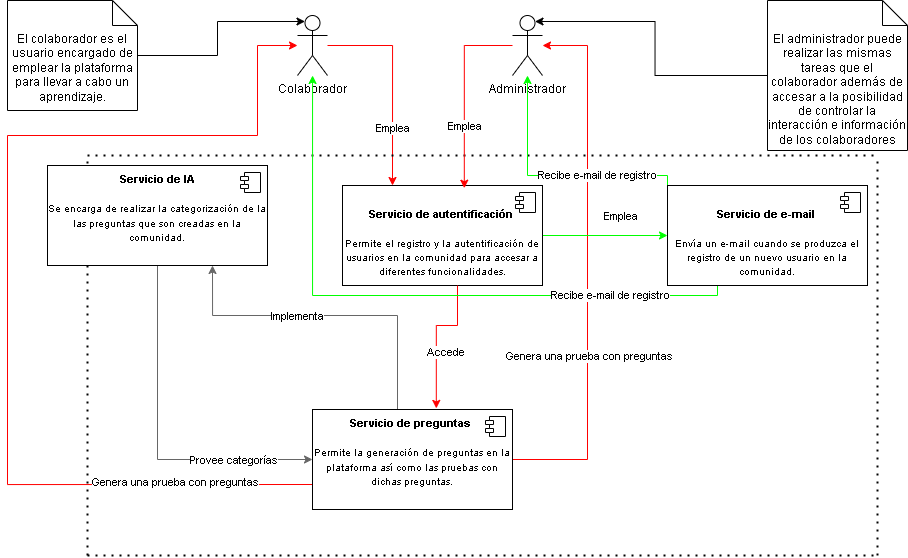

The diagram above was exported from draw.io. Its source (the exported page's mxGraphModel, read from the mxfile embedded in the PNG):
<mxGraphModel dx="1298" dy="606" grid="1" gridSize="10" guides="1" tooltips="1" connect="1" arrows="1" fold="1" page="1" pageScale="1" pageWidth="1169" pageHeight="827" math="0" shadow="0">
  <root>
    <mxCell id="0" />
    <mxCell id="1" parent="0" />
    <mxCell id="mFN3IxBkNZn214tVNFNa-66" style="edgeStyle=orthogonalEdgeStyle;rounded=0;orthogonalLoop=1;jettySize=auto;html=1;entryX=0.25;entryY=0;entryDx=0;entryDy=0;strokeColor=#FF0000;" edge="1" parent="1" source="mFN3IxBkNZn214tVNFNa-1" target="mFN3IxBkNZn214tVNFNa-19">
      <mxGeometry relative="1" as="geometry" />
    </mxCell>
    <mxCell id="mFN3IxBkNZn214tVNFNa-67" value="Emplea" style="edgeLabel;html=1;align=center;verticalAlign=middle;resizable=0;points=[];" vertex="1" connectable="0" parent="mFN3IxBkNZn214tVNFNa-66">
      <mxGeometry x="0.4311" y="-1" relative="1" as="geometry">
        <mxPoint as="offset" />
      </mxGeometry>
    </mxCell>
    <mxCell id="mFN3IxBkNZn214tVNFNa-1" value="Colaborador&lt;div&gt;&lt;br&gt;&lt;/div&gt;" style="shape=umlActor;verticalLabelPosition=bottom;verticalAlign=top;html=1;" vertex="1" parent="1">
      <mxGeometry x="370" y="20" width="30" height="60" as="geometry" />
    </mxCell>
    <mxCell id="mFN3IxBkNZn214tVNFNa-54" style="edgeStyle=orthogonalEdgeStyle;rounded=0;orthogonalLoop=1;jettySize=auto;html=1;exitX=1;exitY=0.5;exitDx=0;exitDy=0;strokeColor=#FF0000;" edge="1" parent="1" source="mFN3IxBkNZn214tVNFNa-30" target="mFN3IxBkNZn214tVNFNa-4">
      <mxGeometry relative="1" as="geometry">
        <Array as="points">
          <mxPoint x="660" y="464" />
          <mxPoint x="660" y="50" />
        </Array>
      </mxGeometry>
    </mxCell>
    <mxCell id="mFN3IxBkNZn214tVNFNa-55" value="Genera una prueba con preguntas" style="edgeLabel;html=1;align=center;verticalAlign=middle;resizable=0;points=[];" vertex="1" connectable="0" parent="mFN3IxBkNZn214tVNFNa-54">
      <mxGeometry x="-0.2826" y="-1" relative="1" as="geometry">
        <mxPoint y="13" as="offset" />
      </mxGeometry>
    </mxCell>
    <mxCell id="mFN3IxBkNZn214tVNFNa-4" value="&lt;div&gt;Administrador&lt;/div&gt;" style="shape=umlActor;verticalLabelPosition=bottom;verticalAlign=top;html=1;" vertex="1" parent="1">
      <mxGeometry x="585" y="20" width="30" height="60" as="geometry" />
    </mxCell>
    <mxCell id="mFN3IxBkNZn214tVNFNa-7" value="" style="endArrow=none;dashed=1;html=1;dashPattern=1 3;strokeWidth=2;rounded=0;" edge="1" parent="1">
      <mxGeometry width="50" height="50" relative="1" as="geometry">
        <mxPoint x="160" y="560" as="sourcePoint" />
        <mxPoint x="160" y="160" as="targetPoint" />
        <Array as="points">
          <mxPoint x="160" y="330" />
        </Array>
      </mxGeometry>
    </mxCell>
    <mxCell id="mFN3IxBkNZn214tVNFNa-8" value="" style="endArrow=none;dashed=1;html=1;dashPattern=1 3;strokeWidth=2;rounded=0;" edge="1" parent="1">
      <mxGeometry width="50" height="50" relative="1" as="geometry">
        <mxPoint x="160" y="160" as="sourcePoint" />
        <mxPoint x="950" y="160" as="targetPoint" />
      </mxGeometry>
    </mxCell>
    <mxCell id="mFN3IxBkNZn214tVNFNa-9" value="" style="endArrow=none;dashed=1;html=1;dashPattern=1 3;strokeWidth=2;rounded=0;" edge="1" parent="1">
      <mxGeometry width="50" height="50" relative="1" as="geometry">
        <mxPoint x="160" y="560" as="sourcePoint" />
        <mxPoint x="950" y="560" as="targetPoint" />
      </mxGeometry>
    </mxCell>
    <mxCell id="mFN3IxBkNZn214tVNFNa-10" value="" style="endArrow=none;dashed=1;html=1;dashPattern=1 3;strokeWidth=2;rounded=0;" edge="1" parent="1">
      <mxGeometry width="50" height="50" relative="1" as="geometry">
        <mxPoint x="950" y="560" as="sourcePoint" />
        <mxPoint x="950" y="160" as="targetPoint" />
      </mxGeometry>
    </mxCell>
    <mxCell id="mFN3IxBkNZn214tVNFNa-12" value="El colaborador es el usuario encargado de emplear la plataforma para llevar a cabo un aprendizaje." style="shape=note2;boundedLbl=1;whiteSpace=wrap;html=1;size=25;verticalAlign=top;align=center;" vertex="1" parent="1">
      <mxGeometry x="80" y="5" width="130" height="110" as="geometry" />
    </mxCell>
    <mxCell id="mFN3IxBkNZn214tVNFNa-14" value="El administrador puede realizar las mismas tareas que el colaborador además de accesar a la posibilidad de controlar la interacción e información de los colaboradores" style="shape=note2;boundedLbl=1;whiteSpace=wrap;html=1;size=25;verticalAlign=top;align=center;" vertex="1" parent="1">
      <mxGeometry x="840" y="5" width="140" height="150" as="geometry" />
    </mxCell>
    <mxCell id="mFN3IxBkNZn214tVNFNa-45" style="edgeStyle=orthogonalEdgeStyle;rounded=0;orthogonalLoop=1;jettySize=auto;html=1;entryX=0;entryY=0.5;entryDx=0;entryDy=0;strokeColor=#00FF00;" edge="1" parent="1" source="mFN3IxBkNZn214tVNFNa-19" target="mFN3IxBkNZn214tVNFNa-43">
      <mxGeometry relative="1" as="geometry" />
    </mxCell>
    <mxCell id="mFN3IxBkNZn214tVNFNa-46" value="Emplea" style="edgeLabel;html=1;align=center;verticalAlign=middle;resizable=0;points=[];" vertex="1" connectable="0" parent="mFN3IxBkNZn214tVNFNa-45">
      <mxGeometry x="-0.4081" y="-3" relative="1" as="geometry">
        <mxPoint x="41" y="-23" as="offset" />
      </mxGeometry>
    </mxCell>
    <mxCell id="mFN3IxBkNZn214tVNFNa-19" value="&lt;div&gt;&lt;br&gt;&lt;/div&gt;&lt;font style=&quot;&quot;&gt;&lt;font style=&quot;font-size: 11px;&quot;&gt;&lt;b&gt;Servicio de autentificación&lt;/b&gt;&lt;/font&gt;&lt;b style=&quot;font-size: 10px;&quot;&gt;&amp;nbsp;&lt;/b&gt;&lt;/font&gt;&lt;div&gt;&lt;font style=&quot;font-size: 10px;&quot;&gt;&lt;br&gt;&lt;/font&gt;&lt;/div&gt;&lt;div&gt;&lt;font style=&quot;font-size: 10px;&quot;&gt;Permite el registro y la autentificación de usuarios en la comunidad para accesar a diferentes funcionalidades.&lt;/font&gt;&lt;/div&gt;" style="html=1;dropTarget=0;whiteSpace=wrap;" vertex="1" parent="1">
      <mxGeometry x="415" y="190" width="200" height="100" as="geometry" />
    </mxCell>
    <mxCell id="mFN3IxBkNZn214tVNFNa-20" value="" style="shape=module;jettyWidth=8;jettyHeight=4;" vertex="1" parent="mFN3IxBkNZn214tVNFNa-19">
      <mxGeometry x="1" width="20" height="20" relative="1" as="geometry">
        <mxPoint x="-27" y="7" as="offset" />
      </mxGeometry>
    </mxCell>
    <mxCell id="mFN3IxBkNZn214tVNFNa-35" style="edgeStyle=orthogonalEdgeStyle;rounded=0;orthogonalLoop=1;jettySize=auto;html=1;entryX=0.75;entryY=1;entryDx=0;entryDy=0;strokeColor=#666666;" edge="1" parent="1" source="mFN3IxBkNZn214tVNFNa-30" target="mFN3IxBkNZn214tVNFNa-32">
      <mxGeometry relative="1" as="geometry">
        <Array as="points">
          <mxPoint x="470" y="320" />
          <mxPoint x="285" y="320" />
        </Array>
      </mxGeometry>
    </mxCell>
    <mxCell id="mFN3IxBkNZn214tVNFNa-38" value="Implementa" style="edgeLabel;html=1;align=center;verticalAlign=middle;resizable=0;points=[];" vertex="1" connectable="0" parent="mFN3IxBkNZn214tVNFNa-35">
      <mxGeometry x="0.0556" y="2" relative="1" as="geometry">
        <mxPoint x="-20" y="-2" as="offset" />
      </mxGeometry>
    </mxCell>
    <mxCell id="mFN3IxBkNZn214tVNFNa-56" style="edgeStyle=orthogonalEdgeStyle;rounded=0;orthogonalLoop=1;jettySize=auto;html=1;exitX=0;exitY=0.75;exitDx=0;exitDy=0;strokeColor=#FF0000;" edge="1" parent="1" source="mFN3IxBkNZn214tVNFNa-30" target="mFN3IxBkNZn214tVNFNa-1">
      <mxGeometry relative="1" as="geometry">
        <mxPoint x="210.00000000000023" y="474" as="sourcePoint" />
        <mxPoint x="110.00000000000023" y="140" as="targetPoint" />
        <Array as="points">
          <mxPoint x="80" y="489" />
          <mxPoint x="80" y="140" />
          <mxPoint x="330" y="140" />
          <mxPoint x="330" y="50" />
        </Array>
      </mxGeometry>
    </mxCell>
    <mxCell id="mFN3IxBkNZn214tVNFNa-58" value="&lt;span style=&quot;color: rgba(0, 0, 0, 0); font-family: monospace; font-size: 0px; text-align: start; background-color: rgb(251, 251, 251);&quot;&gt;%3CmxGraphModel%3E%3Croot%3E%3CmxCell%20id%3D%220%22%2F%3E%3CmxCell%20id%3D%221%22%20parent%3D%220%22%2F%3E%3CmxCell%20id%3D%222%22%20value%3D%22Genera%20una%20prueba%22%20style%3D%22edgeLabel%3Bhtml%3D1%3Balign%3Dcenter%3BverticalAlign%3Dmiddle%3Bresizable%3D0%3Bpoints%3D%5B%5D%3B%22%20vertex%3D%221%22%20connectable%3D%220%22%20parent%3D%221%22%3E%3CmxGeometry%20x%3D%22661.0526315789475%22%20y%3D%22360.4736842105266%22%20as%3D%22geometry%22%2F%3E%3C%2FmxCell%3E%3C%2Froot%3E%3C%2FmxGraphModel%&lt;/span&gt;" style="edgeLabel;html=1;align=center;verticalAlign=middle;resizable=0;points=[];" vertex="1" connectable="0" parent="mFN3IxBkNZn214tVNFNa-56">
      <mxGeometry x="-0.7298" y="1" relative="1" as="geometry">
        <mxPoint as="offset" />
      </mxGeometry>
    </mxCell>
    <mxCell id="mFN3IxBkNZn214tVNFNa-59" value="Genera una prueba con preguntas" style="edgeLabel;html=1;align=center;verticalAlign=middle;resizable=0;points=[];" vertex="1" connectable="0" parent="mFN3IxBkNZn214tVNFNa-56">
      <mxGeometry x="-0.7339" y="-3" relative="1" as="geometry">
        <mxPoint as="offset" />
      </mxGeometry>
    </mxCell>
    <mxCell id="mFN3IxBkNZn214tVNFNa-30" value="&lt;div&gt;&lt;br&gt;&lt;/div&gt;&lt;font style=&quot;&quot;&gt;&lt;font style=&quot;font-size: 11px;&quot;&gt;&lt;b&gt;Servicio de preguntas&lt;/b&gt;&lt;/font&gt;&lt;b style=&quot;font-size: 10px;&quot;&gt;&amp;nbsp;&lt;/b&gt;&lt;/font&gt;&lt;div&gt;&lt;span style=&quot;font-size: 10px;&quot;&gt;&lt;b&gt;&lt;br&gt;&lt;/b&gt;&lt;/span&gt;&lt;/div&gt;&lt;div&gt;&lt;span style=&quot;font-size: 10px;&quot;&gt;Permite la generación de preguntas en la plataforma así como las pruebas con dichas preguntas.&lt;br&gt;&lt;/span&gt;&lt;div&gt;&lt;font style=&quot;font-size: 10px;&quot;&gt;&lt;br&gt;&lt;/font&gt;&lt;/div&gt;&lt;div&gt;&lt;br&gt;&lt;/div&gt;&lt;/div&gt;" style="html=1;dropTarget=0;whiteSpace=wrap;" vertex="1" parent="1">
      <mxGeometry x="385" y="414" width="200" height="100" as="geometry" />
    </mxCell>
    <mxCell id="mFN3IxBkNZn214tVNFNa-31" value="" style="shape=module;jettyWidth=8;jettyHeight=4;" vertex="1" parent="mFN3IxBkNZn214tVNFNa-30">
      <mxGeometry x="1" width="20" height="20" relative="1" as="geometry">
        <mxPoint x="-27" y="7" as="offset" />
      </mxGeometry>
    </mxCell>
    <mxCell id="mFN3IxBkNZn214tVNFNa-71" style="edgeStyle=orthogonalEdgeStyle;rounded=0;orthogonalLoop=1;jettySize=auto;html=1;entryX=0;entryY=0.5;entryDx=0;entryDy=0;strokeColor=#666666;" edge="1" parent="1" source="mFN3IxBkNZn214tVNFNa-32" target="mFN3IxBkNZn214tVNFNa-30">
      <mxGeometry relative="1" as="geometry">
        <Array as="points">
          <mxPoint x="230" y="464" />
        </Array>
      </mxGeometry>
    </mxCell>
    <mxCell id="mFN3IxBkNZn214tVNFNa-72" value="Provee categorías" style="edgeLabel;html=1;align=center;verticalAlign=middle;resizable=0;points=[];" vertex="1" connectable="0" parent="mFN3IxBkNZn214tVNFNa-71">
      <mxGeometry x="0.5433" y="-3" relative="1" as="geometry">
        <mxPoint y="-3" as="offset" />
      </mxGeometry>
    </mxCell>
    <mxCell id="mFN3IxBkNZn214tVNFNa-32" value="&lt;div&gt;&lt;br&gt;&lt;/div&gt;&lt;font style=&quot;&quot;&gt;&lt;font style=&quot;font-size: 11px;&quot;&gt;&lt;b&gt;Servicio de IA&lt;/b&gt;&lt;/font&gt;&lt;/font&gt;&lt;div&gt;&lt;font style=&quot;&quot;&gt;&lt;b style=&quot;font-size: 10px;&quot;&gt;&lt;br&gt;&lt;/b&gt;&lt;/font&gt;&lt;/div&gt;&lt;div&gt;&lt;font style=&quot;&quot;&gt;&lt;span style=&quot;font-size: 10px;&quot;&gt;Se encarga de realizar la categorización de la las preguntas que son creadas en la comunidad.&lt;/span&gt;&lt;/font&gt;&lt;div&gt;&lt;font style=&quot;font-size: 10px;&quot;&gt;&lt;br&gt;&lt;/font&gt;&lt;/div&gt;&lt;div&gt;&lt;br&gt;&lt;/div&gt;&lt;/div&gt;" style="html=1;dropTarget=0;whiteSpace=wrap;" vertex="1" parent="1">
      <mxGeometry x="120" y="170" width="220" height="100" as="geometry" />
    </mxCell>
    <mxCell id="mFN3IxBkNZn214tVNFNa-33" value="" style="shape=module;jettyWidth=8;jettyHeight=4;" vertex="1" parent="mFN3IxBkNZn214tVNFNa-32">
      <mxGeometry x="1" width="20" height="20" relative="1" as="geometry">
        <mxPoint x="-27" y="7" as="offset" />
      </mxGeometry>
    </mxCell>
    <mxCell id="mFN3IxBkNZn214tVNFNa-34" style="edgeStyle=orthogonalEdgeStyle;rounded=0;orthogonalLoop=1;jettySize=auto;html=1;entryX=0.619;entryY=-0.011;entryDx=0;entryDy=0;entryPerimeter=0;strokeColor=#FF0000;" edge="1" parent="1" source="mFN3IxBkNZn214tVNFNa-19" target="mFN3IxBkNZn214tVNFNa-30">
      <mxGeometry relative="1" as="geometry">
        <Array as="points">
          <mxPoint x="530" y="330" />
          <mxPoint x="509" y="330" />
        </Array>
      </mxGeometry>
    </mxCell>
    <mxCell id="mFN3IxBkNZn214tVNFNa-37" value="Accede" style="edgeLabel;html=1;align=center;verticalAlign=middle;resizable=0;points=[];" vertex="1" connectable="0" parent="mFN3IxBkNZn214tVNFNa-34">
      <mxGeometry x="-0.4732" y="1" relative="1" as="geometry">
        <mxPoint x="-14" y="29" as="offset" />
      </mxGeometry>
    </mxCell>
    <mxCell id="mFN3IxBkNZn214tVNFNa-62" style="edgeStyle=orthogonalEdgeStyle;rounded=0;orthogonalLoop=1;jettySize=auto;html=1;exitX=0.25;exitY=1;exitDx=0;exitDy=0;strokeColor=#00FF00;" edge="1" parent="1" source="mFN3IxBkNZn214tVNFNa-43" target="mFN3IxBkNZn214tVNFNa-1">
      <mxGeometry relative="1" as="geometry">
        <Array as="points">
          <mxPoint x="385" y="300" />
        </Array>
      </mxGeometry>
    </mxCell>
    <mxCell id="mFN3IxBkNZn214tVNFNa-68" style="edgeStyle=orthogonalEdgeStyle;rounded=0;orthogonalLoop=1;jettySize=auto;html=1;exitX=0;exitY=0.25;exitDx=0;exitDy=0;strokeColor=#00FF00;" edge="1" parent="1" source="mFN3IxBkNZn214tVNFNa-43" target="mFN3IxBkNZn214tVNFNa-4">
      <mxGeometry relative="1" as="geometry">
        <Array as="points">
          <mxPoint x="740" y="180" />
          <mxPoint x="600" y="180" />
        </Array>
      </mxGeometry>
    </mxCell>
    <mxCell id="mFN3IxBkNZn214tVNFNa-70" value="Recibe e-mail de registro" style="edgeLabel;html=1;align=center;verticalAlign=middle;resizable=0;points=[];" vertex="1" connectable="0" parent="mFN3IxBkNZn214tVNFNa-68">
      <mxGeometry x="-0.5005" y="-1" relative="1" as="geometry">
        <mxPoint x="-37" as="offset" />
      </mxGeometry>
    </mxCell>
    <mxCell id="mFN3IxBkNZn214tVNFNa-43" value="&lt;div&gt;&lt;br&gt;&lt;/div&gt;&lt;font style=&quot;&quot;&gt;&lt;font style=&quot;font-size: 11px;&quot;&gt;&lt;b&gt;Servicio de e-mail&lt;/b&gt;&lt;/font&gt;&lt;b style=&quot;font-size: 10px;&quot;&gt;&amp;nbsp;&lt;/b&gt;&lt;/font&gt;&lt;div&gt;&lt;font style=&quot;font-size: 10px;&quot;&gt;&lt;br&gt;&lt;/font&gt;&lt;/div&gt;&lt;div&gt;&lt;span style=&quot;font-size: 10px;&quot;&gt;Envía un e-mail cuando se produzca el registro de un nuevo usuario en la comunidad.&lt;/span&gt;&lt;/div&gt;" style="html=1;dropTarget=0;whiteSpace=wrap;" vertex="1" parent="1">
      <mxGeometry x="740" y="190" width="200" height="100" as="geometry" />
    </mxCell>
    <mxCell id="mFN3IxBkNZn214tVNFNa-44" value="" style="shape=module;jettyWidth=8;jettyHeight=4;" vertex="1" parent="mFN3IxBkNZn214tVNFNa-43">
      <mxGeometry x="1" width="20" height="20" relative="1" as="geometry">
        <mxPoint x="-27" y="7" as="offset" />
      </mxGeometry>
    </mxCell>
    <mxCell id="mFN3IxBkNZn214tVNFNa-57" style="edgeStyle=orthogonalEdgeStyle;rounded=0;orthogonalLoop=1;jettySize=auto;html=1;entryX=0.25;entryY=0.1;entryDx=0;entryDy=0;entryPerimeter=0;" edge="1" parent="1" source="mFN3IxBkNZn214tVNFNa-12" target="mFN3IxBkNZn214tVNFNa-1">
      <mxGeometry relative="1" as="geometry" />
    </mxCell>
    <mxCell id="mFN3IxBkNZn214tVNFNa-63" value="Recibe e-mail de registro" style="edgeLabel;html=1;align=center;verticalAlign=middle;resizable=0;points=[];" vertex="1" connectable="0" parent="1">
      <mxGeometry x="700.0005957504695" y="170" as="geometry">
        <mxPoint x="-18" y="129" as="offset" />
      </mxGeometry>
    </mxCell>
    <mxCell id="mFN3IxBkNZn214tVNFNa-64" style="edgeStyle=orthogonalEdgeStyle;rounded=0;orthogonalLoop=1;jettySize=auto;html=1;entryX=0.609;entryY=0.027;entryDx=0;entryDy=0;entryPerimeter=0;strokeColor=#FF0000;" edge="1" parent="1" source="mFN3IxBkNZn214tVNFNa-4" target="mFN3IxBkNZn214tVNFNa-19">
      <mxGeometry relative="1" as="geometry">
        <Array as="points">
          <mxPoint x="537" y="50" />
        </Array>
      </mxGeometry>
    </mxCell>
    <mxCell id="mFN3IxBkNZn214tVNFNa-65" value="Emplea" style="edgeLabel;html=1;align=center;verticalAlign=middle;resizable=0;points=[];" vertex="1" connectable="0" parent="mFN3IxBkNZn214tVNFNa-64">
      <mxGeometry x="0.2946" relative="1" as="geometry">
        <mxPoint y="5" as="offset" />
      </mxGeometry>
    </mxCell>
    <mxCell id="mFN3IxBkNZn214tVNFNa-73" style="edgeStyle=orthogonalEdgeStyle;rounded=0;orthogonalLoop=1;jettySize=auto;html=1;entryX=0.75;entryY=0.1;entryDx=0;entryDy=0;entryPerimeter=0;" edge="1" parent="1" source="mFN3IxBkNZn214tVNFNa-14" target="mFN3IxBkNZn214tVNFNa-4">
      <mxGeometry relative="1" as="geometry" />
    </mxCell>
  </root>
</mxGraphModel>